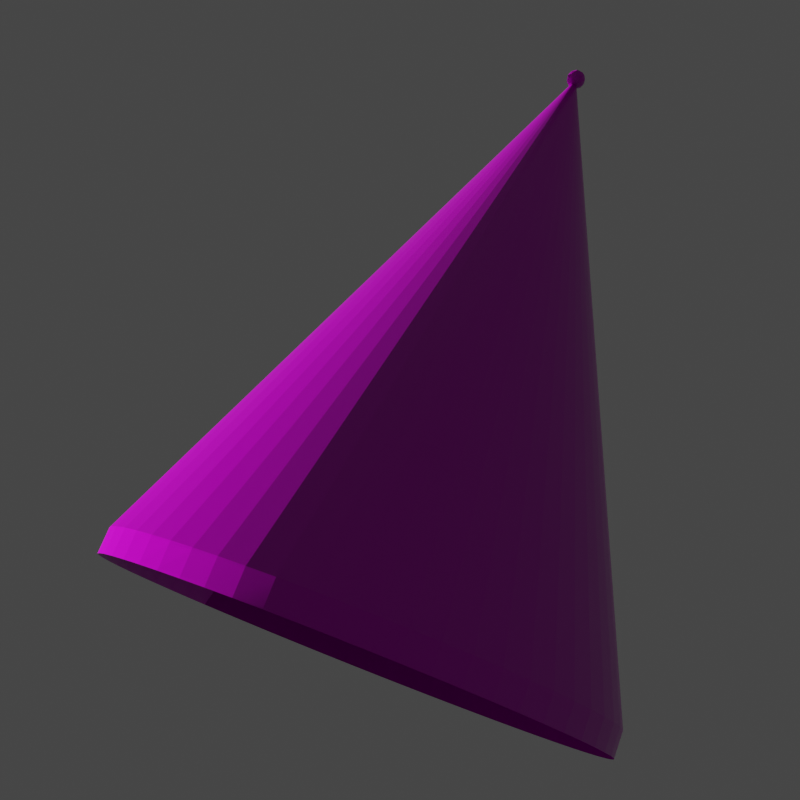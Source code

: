 # Source: party-hat.blend  (saved by Blender 2.93.21; exported with 4.5.12 LTS)
import bpy
from mathutils import Matrix  # noqa: F401  (used for matrix-valued properties, if any)

bpy.ops.wm.read_factory_settings(use_empty=True)
scene = bpy.context.scene
scene.name = 'Scene'

# ---- collections
col_collection = bpy.data.collections.new('Collection'); scene.collection.children.link(col_collection)

# ---- images (referenced by path relative to the original .blend; pixels are not part of the script)
import os
ASSET_DIR = os.environ.get("B2B_ASSET_DIR", "")  # directory of the original .blend (textures are referenced by path, not embedded)
HERE = os.path.dirname(os.path.abspath(__file__))  # packed textures are extracted next to this script under _unpacked/

def load_image(name, relpath, width, height, colorspace="sRGB"):
    """Load a texture the original file referenced (path relative to the .blend, or extracted next to this script)."""
    p = next((c for c in (os.path.join(HERE, relpath), os.path.join(ASSET_DIR, relpath)) if relpath and os.path.exists(c)), "")
    if p:
        img = bpy.data.images.load(p, check_existing=True)
        img.name = name
    else:  # same state as the original file: an image datablock whose file is absent (Cycles renders it pink)
        img = bpy.data.images.new(name, width, height)
        img.source = "FILE"
        img.filepath = "//" + (relpath or name)
    img.colorspace_settings.name = colorspace
    return img
img_denmin_fabric_02_diff_4k_jpg = load_image('denmin_fabric_02_diff_4k.jpg', 'denim_mat/textures/denmin_fabric_02_diff_4k.jpg', 1024, 1024, 'sRGB')
img_denmin_fabric_02_nor_gl_4k_exr = load_image('denmin_fabric_02_nor_gl_4k.exr', 'denim_mat/textures/denmin_fabric_02_nor_gl_4k.exr', 1024, 1024, 'Non-Color')
img_denmin_fabric_02_rough_4k_jpg = load_image('denmin_fabric_02_rough_4k.jpg', 'denim_mat/textures/denmin_fabric_02_rough_4k.jpg', 1024, 1024, 'Non-Color')

# ---- materials (node trees are filled in below, after node groups)
mat_denim = bpy.data.materials.new('denim')
mat_denim.alpha_threshold = 0.0
mat_denim.roughness = 0.5
mat_denim.line_color = (0.0, 0.0, 0.0, 1.0)

# ---- material node trees
mat_denim.use_nodes = True; mat_denim.node_tree.nodes.clear()
_N = mat_denim.node_tree.nodes; _L = mat_denim.node_tree.links
n0 = _N.new('ShaderNodeOutputMaterial'); n0.name = 'Material Output'; n0.location = (814, 294)
n0.width = 120
n1 = _N.new('ShaderNodeBsdfPrincipled'); n1.name = 'Principled BSDF'; n1.location = (136, 298)
n1.distribution = 'GGX'
n1.subsurface_method = 'BURLEY'
n1.inputs[3].default_value = 1.45
n1.inputs[27].default_value = (0.0, 0.0, 0.0, 1.0)
n1.inputs[28].default_value = 1.0
n2 = _N.new('ShaderNodeTexImage'); n2.name = 'Image Texture.001'; n2.location = (-460, 346)
n2.image = img_denmin_fabric_02_diff_4k_jpg
n3 = _N.new('ShaderNodeTexImage'); n3.name = 'Image Texture'; n3.location = (-414, -112)
n3.image = img_denmin_fabric_02_nor_gl_4k_exr
n4 = _N.new('ShaderNodeTexImage'); n4.name = 'Image Texture.002'; n4.location = (-730, 54)
n4.image = img_denmin_fabric_02_rough_4k_jpg
n5 = _N.new('ShaderNodeNormalMap'); n5.name = 'Normal Map'; n5.location = (-94, -132)
_L.new(n1.outputs[0], n0.inputs[0])
_L.new(n2.outputs[0], n1.inputs[0])
_L.new(n4.outputs[0], n1.inputs[2])
_L.new(n3.outputs[0], n5.inputs[1])
_L.new(n5.outputs[0], n1.inputs[5])
n0.is_active_output = True

# ---- world
world_world = bpy.data.worlds.new('World'); scene.world = world_world
world_world.use_nodes = True; world_world.node_tree.nodes.clear()
_N = world_world.node_tree.nodes; _L = world_world.node_tree.links
n0 = _N.new('ShaderNodeOutputWorld'); n0.name = 'World Output'; n0.location = (300, 300)
n1 = _N.new('ShaderNodeBackground'); n1.name = 'Background'; n1.location = (10, 300)
n1.inputs[0].default_value = (0.05088, 0.05088, 0.05088, 1.0)
_L.new(n1.outputs[0], n0.inputs[0])
n0.is_active_output = True
world_world.color = (0.05088, 0.05088, 0.05088)
world_world.use_sun_shadow = False
world_world.sun_shadow_jitter_overblur = 0.0

# ---- cameras
cam_camera = bpy.data.cameras.new('Camera')

# ---- lights
light_sun_002 = bpy.data.lights.new('Sun.002', 'SUN')
light_sun_002.specular_factor = 0.0
light_sun_002.transmission_factor = 0.0
light_sun_002.energy = 4.0
light_sun_002.shadow_soft_size = 0.125

# ---- meshes
me_cone = bpy.data.meshes.new('Cone')
me_cone.from_pydata([(0.0, 1.0, -1.25), (0.1045, 0.9945, -1.25), (0.2079, 0.9781, -1.25), (0.309, 0.9511, -1.25), (0.4067, 0.9135, -1.25), (0.5, 0.866, -1.25), (0.5878, 0.809, -1.25), (0.6691, 0.7431, -1.25), (0.7431, 0.6691, -1.25), (0.809, 0.5878, -1.25), (0.866, 0.5, -1.25), (0.9135, 0.4067, -1.25), (0.9511, 0.309, -1.25), (0.9781, 0.2079, -1.25), (0.9945, 0.1045, -1.25), (1.0, -4.371e-08, -1.25), (0.9945, -0.1045, -1.25), (0.9781, -0.2079, -1.25), (0.9511, -0.309, -1.25), (0.9135, -0.4067, -1.25), (0.866, -0.5, -1.25), (0.809, -0.5878, -1.25), (0.7431, -0.6691, -1.25), (0.6691, -0.7431, -1.25), (0.5878, -0.809, -1.25), (0.5, -0.866, -1.25), (0.4067, -0.9135, -1.25), (0.309, -0.9511, -1.25), (0.2079, -0.9781, -1.25), (0.1045, -0.9945, -1.25), (-8.742e-08, -1.0, -1.25), (-0.1045, -0.9945, -1.25), (-0.2079, -0.9781, -1.25), (-0.309, -0.9511, -1.25), (-0.4067, -0.9135, -1.25), (-0.5, -0.866, -1.25), (-0.5878, -0.809, -1.25), (-0.6691, -0.7431, -1.25), (-0.7431, -0.6691, -1.25), (-0.809, -0.5878, -1.25), (-0.866, -0.5, -1.25), (-0.9135, -0.4067, -1.25), (-0.9511, -0.309, -1.25), (-0.9781, -0.2079, -1.25), (-0.9945, -0.1045, -1.25), (-1.0, 1.192e-08, -1.25), (-0.9945, 0.1045, -1.25), (-0.9781, 0.2079, -1.25), (-0.9511, 0.309, -1.25), (-0.9135, 0.4067, -1.25), (-0.866, 0.5, -1.25), (-0.809, 0.5878, -1.25), (-0.7431, 0.6691, -1.25), (-0.6691, 0.7431, -1.25), (-0.5878, 0.809, -1.25), (-0.5, 0.866, -1.25), (-0.4067, 0.9135, -1.25), (-0.309, 0.9511, -1.25), (-0.2079, 0.9781, -1.25), (-0.1045, 0.9945, -1.25), (0.0, 0.0, 1.25), (-1.272e-08, 1.0, -1.15), (0.1045, 0.9945, -1.15), (-1.272e-08, -1.875e-09, 1.35), (0.2079, 0.9781, -1.15), (0.309, 0.9511, -1.15), (0.4067, 0.9135, -1.15), (0.5, 0.866, -1.15), (0.5878, 0.809, -1.15), (0.6691, 0.7431, -1.15), (0.7431, 0.6691, -1.15), (0.809, 0.5878, -1.15), (0.866, 0.5, -1.15), (0.9135, 0.4067, -1.15), (0.9511, 0.309, -1.15), (0.9781, 0.2079, -1.15), (0.9945, 0.1045, -1.15), (1.0, -4.559e-08, -1.15), (0.9945, -0.1045, -1.15), (0.9781, -0.2079, -1.15), (0.9511, -0.309, -1.15), (0.9135, -0.4067, -1.15), (0.866, -0.5, -1.15), (0.809, -0.5878, -1.15), (0.7431, -0.6691, -1.15), (0.6691, -0.7431, -1.15), (0.5878, -0.809, -1.15), (0.5, -0.866, -1.15), (0.4067, -0.9135, -1.15), (0.309, -0.9511, -1.15), (0.2079, -0.9781, -1.15), (0.1045, -0.9945, -1.15), (-1.001e-07, -1.0, -1.15), (-0.1045, -0.9945, -1.15), (-0.2079, -0.9781, -1.15), (-0.309, -0.9511, -1.15), (-0.4067, -0.9135, -1.15), (-0.5, -0.866, -1.15), (-0.5878, -0.809, -1.15), (-0.6691, -0.7431, -1.15), (-0.7431, -0.6691, -1.15), (-0.809, -0.5878, -1.15), (-0.866, -0.5, -1.15), (-0.9135, -0.4067, -1.15), (-0.9511, -0.309, -1.15), (-0.9781, -0.2079, -1.15), (-0.9945, -0.1045, -1.15), (-1.0, 1.005e-08, -1.15), (-0.9945, 0.1045, -1.15), (-0.9781, 0.2079, -1.15), (-0.9511, 0.309, -1.15), (-0.9135, 0.4067, -1.15), (-0.866, 0.5, -1.15), (-0.809, 0.5878, -1.15), (-0.7431, 0.6691, -1.15), (-0.6691, 0.7431, -1.15), (-0.5878, 0.809, -1.15), (-0.5, 0.866, -1.15), (-0.4067, 0.9135, -1.15), (-0.309, 0.9511, -1.15), (-0.2079, 0.9781, -1.15), (-0.1045, 0.9945, -1.15), (-0.6691, 0.7431, -1.242), (-0.6691, 0.7431, -1.158), (-0.5878, 0.809, -1.158), (-0.5878, 0.809, -1.242), (-0.866, -0.5, -1.242), (-0.866, -0.5, -1.158), (-0.9135, -0.4067, -1.158), (-0.9135, -0.4067, -1.242), (0.309, -0.9511, -1.242), (0.309, -0.9511, -1.158), (0.2079, -0.9781, -1.158), (0.2079, -0.9781, -1.242), (0.9945, 0.1045, -1.242), (0.9945, 0.1045, -1.158), (1.0, -4.496e-08, -1.158), (1.0, -4.434e-08, -1.242), (0.1045, 0.9945, -1.242), (0.1045, 0.9945, -1.158), (0.2079, 0.9781, -1.158), (0.2079, 0.9781, -1.242), (-0.5, 0.866, -1.158), (-0.5, 0.866, -1.242), (-0.9511, -0.309, -1.158), (-0.9511, -0.309, -1.242), (0.1045, -0.9945, -1.158), (0.1045, -0.9945, -1.242), (0.9945, -0.1045, -1.158), (0.9945, -0.1045, -1.242), (0.309, 0.9511, -1.158), (0.309, 0.9511, -1.242), (-0.4067, 0.9135, -1.158), (-0.4067, 0.9135, -1.242), (-0.9781, -0.2079, -1.158), (-0.9781, -0.2079, -1.242), (-9.59e-08, -1.0, -1.158), (-9.166e-08, -1.0, -1.242), (0.9781, -0.2079, -1.158), (0.9781, -0.2079, -1.242), (0.4067, 0.9135, -1.158), (0.4067, 0.9135, -1.242), (-0.309, 0.9511, -1.158), (-0.309, 0.9511, -1.242), (-0.9945, -0.1045, -1.158), (-0.9945, -0.1045, -1.242), (-0.1045, -0.9945, -1.158), (-0.1045, -0.9945, -1.242), (0.9511, -0.309, -1.158), (0.9511, -0.309, -1.242), (0.5, 0.866, -1.158), (0.5, 0.866, -1.242), (-0.2079, 0.9781, -1.158), (-0.2079, 0.9781, -1.242), (-1.0, 1.068e-08, -1.158), (-1.0, 1.13e-08, -1.242), (-0.2079, -0.9781, -1.158), (-0.2079, -0.9781, -1.242), (0.9135, -0.4067, -1.158), (0.9135, -0.4067, -1.242), (0.5878, 0.809, -1.158), (0.5878, 0.809, -1.242), (-0.1045, 0.9945, -1.158), (-0.1045, 0.9945, -1.242), (-0.9945, 0.1045, -1.158), (-0.9945, 0.1045, -1.242), (-0.309, -0.9511, -1.158), (-0.309, -0.9511, -1.242), (0.866, -0.5, -1.158), (0.866, -0.5, -1.242), (0.6691, 0.7431, -1.158), (0.6691, 0.7431, -1.242), (-8.48e-09, 1.0, -1.158), (-4.24e-09, 1.0, -1.242), (-0.9781, 0.2079, -1.158), (-0.9781, 0.2079, -1.242), (-0.4067, -0.9135, -1.158), (-0.4067, -0.9135, -1.242), (0.809, -0.5878, -1.158), (0.809, -0.5878, -1.242), (0.7431, 0.6691, -1.158), (0.7431, 0.6691, -1.242), (-0.9511, 0.309, -1.158), (-0.9511, 0.309, -1.242), (-0.5, -0.866, -1.158), (-0.5, -0.866, -1.242), (0.7431, -0.6691, -1.158), (0.7431, -0.6691, -1.242), (0.809, 0.5878, -1.158), (0.809, 0.5878, -1.242), (-0.9135, 0.4067, -1.158), (-0.9135, 0.4067, -1.242), (-0.5878, -0.809, -1.158), (-0.5878, -0.809, -1.242), (0.6691, -0.7431, -1.158), (0.6691, -0.7431, -1.242), (0.866, 0.5, -1.158), (0.866, 0.5, -1.242), (-0.866, 0.5, -1.158), (-0.866, 0.5, -1.242), (-0.6691, -0.7431, -1.158), (-0.6691, -0.7431, -1.242), (0.5878, -0.809, -1.158), (0.5878, -0.809, -1.242), (0.9135, 0.4067, -1.158), (0.9135, 0.4067, -1.242), (-0.809, 0.5878, -1.158), (-0.809, 0.5878, -1.242), (-0.7431, -0.6691, -1.158), (-0.7431, -0.6691, -1.242), (0.5, -0.866, -1.158), (0.5, -0.866, -1.242), (0.9511, 0.309, -1.158), (0.9511, 0.309, -1.242), (-0.7431, 0.6691, -1.158), (-0.7431, 0.6691, -1.242), (-0.809, -0.5878, -1.158), (-0.809, -0.5878, -1.242), (0.4067, -0.9135, -1.158), (0.4067, -0.9135, -1.242), (0.9781, 0.2079, -1.158), (0.9781, 0.2079, -1.242), (1.364e-09, 0.0, 1.31), (0.02894, -0.02103, 1.332), (-0.01106, -0.03403, 1.332), (-0.03578, 0.0, 1.332), (-0.01106, 0.03403, 1.332), (0.02894, 0.02103, 1.332), (0.01106, -0.03403, 1.368), (-0.02894, -0.02103, 1.368), (-0.02894, 0.02103, 1.368), (0.01106, 0.03403, 1.368), (0.03578, 0.0, 1.368), (1.364e-09, 0.0, 1.39), (-0.006498, -0.02, 1.316), (0.01701, -0.01236, 1.316), (0.01051, -0.03236, 1.329), (0.03403, 0.0, 1.329), (0.01701, 0.01236, 1.316), (-0.02103, 0.0, 1.316), (-0.02753, -0.02, 1.329), (-0.006498, 0.02, 1.316), (-0.02753, 0.02, 1.329), (0.01051, 0.03236, 1.329), (0.03804, -0.01236, 1.35), (0.03804, 0.01236, 1.35), (1.363e-09, -0.04, 1.35), (0.02351, -0.03236, 1.35), (-0.03804, -0.01236, 1.35), (-0.02351, -0.03236, 1.35), (-0.02351, 0.03236, 1.35), (-0.03804, 0.01236, 1.35), (0.02351, 0.03236, 1.35), (1.363e-09, 0.04, 1.35), (0.02753, -0.02, 1.371), (-0.01051, -0.03236, 1.371), (-0.03403, 0.0, 1.371), (-0.01051, 0.03236, 1.371), (0.02753, 0.02, 1.371), (0.006498, -0.02, 1.384), (0.02103, 0.0, 1.384), (-0.01701, -0.01236, 1.384), (-0.01701, 0.01236, 1.384), (0.006498, 0.02, 1.384)], [], [(0, 1, 60), (1, 2, 60), (2, 3, 60), (3, 4, 60), (4, 5, 60), (5, 6, 60), (6, 7, 60), (7, 8, 60), (8, 9, 60), (9, 10, 60), (10, 11, 60), (11, 12, 60), (12, 13, 60), (13, 14, 60), (14, 15, 60), (15, 16, 60), (16, 17, 60), (17, 18, 60), (18, 19, 60), (19, 20, 60), (20, 21, 60), (21, 22, 60), (22, 23, 60), (23, 24, 60), (24, 25, 60), (25, 26, 60), (26, 27, 60), (27, 28, 60), (28, 29, 60), (29, 30, 60), (30, 31, 60), (31, 32, 60), (32, 33, 60), (33, 34, 60), (34, 35, 60), (35, 36, 60), (36, 37, 60), (37, 38, 60), (38, 39, 60), (39, 40, 60), (40, 41, 60), (41, 42, 60), (42, 43, 60), (43, 44, 60), (44, 45, 60), (45, 46, 60), (46, 47, 60), (47, 48, 60), (48, 49, 60), (49, 50, 60), (50, 51, 60), (51, 52, 60), (52, 53, 60), (53, 54, 60), (54, 55, 60), (55, 56, 60), (56, 57, 60), (57, 58, 60), (61, 63, 62), (58, 59, 60), (59, 0, 60), (62, 63, 64), (64, 63, 65), (65, 63, 66), (66, 63, 67), (67, 63, 68), (68, 63, 69), (69, 63, 70), (70, 63, 71), (71, 63, 72), (72, 63, 73), (73, 63, 74), (74, 63, 75), (75, 63, 76), (76, 63, 77), (77, 63, 78), (78, 63, 79), (79, 63, 80), (80, 63, 81), (81, 63, 82), (82, 63, 83), (83, 63, 84), (84, 63, 85), (85, 63, 86), (86, 63, 87), (87, 63, 88), (88, 63, 89), (89, 63, 90), (90, 63, 91), (91, 63, 92), (92, 63, 93), (93, 63, 94), (94, 63, 95), (95, 63, 96), (96, 63, 97), (97, 63, 98), (98, 63, 99), (99, 63, 100), (100, 63, 101), (101, 63, 102), (102, 63, 103), (103, 63, 104), (104, 63, 105), (105, 63, 106), (106, 63, 107), (107, 63, 108), (108, 63, 109), (109, 63, 110), (110, 63, 111), (111, 63, 112), (112, 63, 113), (113, 63, 114), (114, 63, 115), (115, 63, 116), (116, 63, 117), (117, 63, 118), (118, 63, 119), (119, 63, 120), (120, 63, 121), (121, 63, 61), (124, 123, 115, 116), (128, 127, 102, 103), (132, 131, 89, 90), (136, 135, 76, 77), (140, 139, 62, 64), (142, 124, 116, 117), (144, 128, 103, 104), (146, 132, 90, 91), (148, 136, 77, 78), (150, 140, 64, 65), (152, 142, 117, 118), (154, 144, 104, 105), (156, 146, 91, 92), (158, 148, 78, 79), (160, 150, 65, 66), (162, 152, 118, 119), (164, 154, 105, 106), (166, 156, 92, 93), (168, 158, 79, 80), (170, 160, 66, 67), (172, 162, 119, 120), (174, 164, 106, 107), (176, 166, 93, 94), (178, 168, 80, 81), (180, 170, 67, 68), (182, 172, 120, 121), (184, 174, 107, 108), (186, 176, 94, 95), (188, 178, 81, 82), (190, 180, 68, 69), (192, 182, 121, 61), (194, 184, 108, 109), (196, 186, 95, 96), (198, 188, 82, 83), (200, 190, 69, 70), (202, 194, 109, 110), (204, 196, 96, 97), (206, 198, 83, 84), (208, 200, 70, 71), (210, 202, 110, 111), (212, 204, 97, 98), (214, 206, 84, 85), (216, 208, 71, 72), (218, 210, 111, 112), (220, 212, 98, 99), (222, 214, 85, 86), (224, 216, 72, 73), (226, 218, 112, 113), (228, 220, 99, 100), (230, 222, 86, 87), (232, 224, 73, 74), (234, 226, 113, 114), (236, 228, 100, 101), (238, 230, 87, 88), (240, 232, 74, 75), (139, 192, 61, 62), (123, 234, 114, 115), (127, 236, 101, 102), (131, 238, 88, 89), (135, 240, 75, 76), (14, 13, 241, 134), (134, 241, 240, 135), (27, 26, 239, 130), (130, 239, 238, 131), (40, 39, 237, 126), (126, 237, 236, 127), (53, 52, 235, 122), (122, 235, 234, 123), (1, 0, 193, 138), (138, 193, 192, 139), (13, 12, 233, 241), (241, 233, 232, 240), (26, 25, 231, 239), (239, 231, 230, 238), (39, 38, 229, 237), (237, 229, 228, 236), (52, 51, 227, 235), (235, 227, 226, 234), (12, 11, 225, 233), (233, 225, 224, 232), (25, 24, 223, 231), (231, 223, 222, 230), (38, 37, 221, 229), (229, 221, 220, 228), (51, 50, 219, 227), (227, 219, 218, 226), (11, 10, 217, 225), (225, 217, 216, 224), (24, 23, 215, 223), (223, 215, 214, 222), (37, 36, 213, 221), (221, 213, 212, 220), (50, 49, 211, 219), (219, 211, 210, 218), (10, 9, 209, 217), (217, 209, 208, 216), (23, 22, 207, 215), (215, 207, 206, 214), (36, 35, 205, 213), (213, 205, 204, 212), (49, 48, 203, 211), (211, 203, 202, 210), (9, 8, 201, 209), (209, 201, 200, 208), (22, 21, 199, 207), (207, 199, 198, 206), (35, 34, 197, 205), (205, 197, 196, 204), (48, 47, 195, 203), (203, 195, 194, 202), (8, 7, 191, 201), (201, 191, 190, 200), (21, 20, 189, 199), (199, 189, 188, 198), (34, 33, 187, 197), (197, 187, 186, 196), (47, 46, 185, 195), (195, 185, 184, 194), (0, 59, 183, 193), (193, 183, 182, 192), (7, 6, 181, 191), (191, 181, 180, 190), (20, 19, 179, 189), (189, 179, 178, 188), (33, 32, 177, 187), (187, 177, 176, 186), (46, 45, 175, 185), (185, 175, 174, 184), (59, 58, 173, 183), (183, 173, 172, 182), (6, 5, 171, 181), (181, 171, 170, 180), (19, 18, 169, 179), (179, 169, 168, 178), (32, 31, 167, 177), (177, 167, 166, 176), (45, 44, 165, 175), (175, 165, 164, 174), (58, 57, 163, 173), (173, 163, 162, 172), (5, 4, 161, 171), (171, 161, 160, 170), (18, 17, 159, 169), (169, 159, 158, 168), (31, 30, 157, 167), (167, 157, 156, 166), (44, 43, 155, 165), (165, 155, 154, 164), (57, 56, 153, 163), (163, 153, 152, 162), (4, 3, 151, 161), (161, 151, 150, 160), (17, 16, 149, 159), (159, 149, 148, 158), (30, 29, 147, 157), (157, 147, 146, 156), (43, 42, 145, 155), (155, 145, 144, 154), (56, 55, 143, 153), (153, 143, 142, 152), (3, 2, 141, 151), (151, 141, 140, 150), (16, 15, 137, 149), (149, 137, 136, 148), (29, 28, 133, 147), (147, 133, 132, 146), (42, 41, 129, 145), (145, 129, 128, 144), (55, 54, 125, 143), (143, 125, 124, 142), (2, 1, 138, 141), (141, 138, 139, 140), (15, 14, 134, 137), (137, 134, 135, 136), (28, 27, 130, 133), (133, 130, 131, 132), (41, 40, 126, 129), (129, 126, 127, 128), (54, 53, 122, 125), (125, 122, 123, 124), (242, 255, 254), (243, 255, 257), (242, 254, 259), (242, 259, 261), (242, 261, 258), (243, 257, 264), (244, 256, 266), (245, 260, 268), (246, 262, 270), (247, 263, 272), (243, 264, 267), (244, 266, 269), (245, 268, 271), (246, 270, 273), (247, 272, 265), (248, 274, 279), (249, 275, 281), (250, 276, 282), (251, 277, 283), (252, 278, 280), (280, 283, 253), (280, 278, 283), (278, 251, 283), (283, 282, 253), (283, 277, 282), (277, 250, 282), (282, 281, 253), (282, 276, 281), (276, 249, 281), (281, 279, 253), (281, 275, 279), (275, 248, 279), (279, 280, 253), (279, 274, 280), (274, 252, 280), (265, 278, 252), (265, 272, 278), (272, 251, 278), (273, 277, 251), (273, 270, 277), (270, 250, 277), (271, 276, 250), (271, 268, 276), (268, 249, 276), (269, 275, 249), (269, 266, 275), (266, 248, 275), (267, 274, 248), (267, 264, 274), (264, 252, 274), (272, 273, 251), (272, 263, 273), (263, 246, 273), (270, 271, 250), (270, 262, 271), (262, 245, 271), (268, 269, 249), (268, 260, 269), (260, 244, 269), (266, 267, 248), (266, 256, 267), (256, 243, 267), (264, 265, 252), (264, 257, 265), (257, 247, 265), (258, 263, 247), (258, 261, 263), (261, 246, 263), (261, 262, 246), (261, 259, 262), (259, 245, 262), (259, 260, 245), (259, 254, 260), (254, 244, 260), (257, 258, 247), (257, 255, 258), (255, 242, 258), (254, 256, 244), (254, 255, 256), (255, 243, 256)])
_uv = me_cone.uv_layers.new(name='UVMap')
_uv.uv.foreach_set('vector', [0.5208, 0.5966, 0.5171, 0.5779, 0.9999, 0.4907, 0.5171, 0.5779, 0.514, 0.5591, 0.9999, 0.4907, 0.514, 0.5591, 0.5117, 0.5402, 0.9999, 0.4907, 0.5117, 0.5402, 0.5102, 0.5212, 0.9999, 0.4907, 0.5102, 0.5212, 0.5094, 0.5021, 0.9999, 0.4907, 0.5094, 0.5021, 0.5093, 0.483, 0.9999, 0.4907, 0.5093, 0.483, 0.51, 0.464, 0.9999, 0.4907, 0.51, 0.464, 0.5114, 0.445, 0.9999, 0.4907, 0.5114, 0.445, 0.5135, 0.426, 0.9999, 0.4907, 0.5135, 0.426, 0.5164, 0.4071, 0.9999, 0.4907, 0.5164, 0.4071, 0.52, 0.3884, 0.9999, 0.4907, 0.52, 0.3884, 0.5244, 0.3698, 0.9999, 0.4907, 0.5244, 0.3698, 0.5294, 0.3515, 0.9999, 0.4907, 0.5294, 0.3515, 0.5352, 0.3333, 0.9999, 0.4907, 0.5352, 0.3333, 0.5417, 0.3153, 0.9999, 0.4907, 0.5417, 0.3153, 0.5488, 0.2977, 0.9999, 0.4907, 0.5488, 0.2977, 0.5567, 0.2803, 0.9999, 0.4907, 0.5567, 0.2803, 0.5652, 0.2632, 0.9999, 0.4907, 0.5652, 0.2632, 0.5744, 0.2465, 0.9999, 0.4907, 0.5744, 0.2465, 0.5842, 0.2301, 0.9999, 0.4907, 0.5842, 0.2301, 0.5946, 0.2142, 0.9999, 0.4907, 0.5946, 0.2142, 0.6057, 0.1986, 0.9999, 0.4907, 0.6057, 0.1986, 0.6173, 0.1835, 0.9999, 0.4907, 0.6173, 0.1835, 0.6296, 0.1689, 0.9999, 0.4907, 0.6296, 0.1689, 0.6424, 0.1548, 0.9999, 0.4907, 0.6424, 0.1548, 0.6557, 0.1411, 0.9999, 0.4907, 0.6557, 0.1411, 0.6695, 0.128, 0.9999, 0.4907, 0.6695, 0.128, 0.6839, 0.1154, 0.9999, 0.4907, 0.6839, 0.1154, 0.6987, 0.1034, 0.9999, 0.4907, 0.6987, 0.1034, 0.714, 0.09202, 0.9999, 0.4907, 0.714, 0.09202, 0.7297, 0.08121, 0.9999, 0.4907, 0.7297, 0.08121, 0.7458, 0.07102, 0.9999, 0.4907, 0.7458, 0.07102, 0.7623, 0.06147, 0.9999, 0.4907, 0.7623, 0.06147, 0.7792, 0.05256, 0.9999, 0.4907, 0.7792, 0.05256, 0.7964, 0.04431, 0.9999, 0.4907, 0.7964, 0.04431, 0.8139, 0.03674, 0.9999, 0.4907, 0.8139, 0.03674, 0.8317, 0.02986, 0.9999, 0.4907, 0.8317, 0.02986, 0.8497, 0.02367, 0.9999, 0.4907, 0.8497, 0.02367, 0.868, 0.01819, 0.9999, 0.4907, 0.868, 0.01819, 0.8865, 0.01342, 0.9999, 0.4907, 0.8865, 0.01342, 0.9051, 0.00937, 0.9999, 0.4907, 0.9051, 0.00937, 0.9239, 0.00605, 0.9999, 0.4907, 0.9239, 0.00605, 0.9428, 0.003463, 0.9999, 0.4907, 0.9428, 0.003463, 0.9618, 0.001612, 0.9999, 0.4907, 0.9618, 0.001612, 0.9808, 0.0005007, 0.9999, 0.4907, 0.9808, 0.0005007, 0.9999, 0.0001299, 0.9999, 0.4907, 0.6449, 0.8294, 0.632, 0.8153, 0.9999, 0.4907, 0.632, 0.8153, 0.6196, 0.8008, 0.9999, 0.4907, 0.6196, 0.8008, 0.6079, 0.7858, 0.9999, 0.4907, 0.6079, 0.7858, 0.5967, 0.7703, 0.9999, 0.4907, 0.5967, 0.7703, 0.5861, 0.7544, 0.9999, 0.4907, 0.5861, 0.7544, 0.5762, 0.7382, 0.9999, 0.4907, 0.5762, 0.7382, 0.5669, 0.7215, 0.9999, 0.4907, 0.5669, 0.7215, 0.5583, 0.7045, 0.9999, 0.4907, 0.5583, 0.7045, 0.5503, 0.6872, 0.9999, 0.4907, 0.5503, 0.6872, 0.543, 0.6696, 0.9999, 0.4907, 0.543, 0.6696, 0.5364, 0.6517, 0.9999, 0.4907, 0.5364, 0.6517, 0.5305, 0.6335, 0.9999, 0.4907, 0.2554, 0.09105, 0.5091, 0.511, 0.2393, 0.1012, 0.5305, 0.6335, 0.5253, 0.6152, 0.9999, 0.4907, 0.5253, 0.6152, 0.5208, 0.5966, 0.9999, 0.4907, 0.2393, 0.1012, 0.5091, 0.511, 0.2236, 0.112, 0.2236, 0.112, 0.5091, 0.511, 0.2084, 0.1233, 0.2084, 0.1233, 0.5091, 0.511, 0.1935, 0.1353, 0.1935, 0.1353, 0.5091, 0.511, 0.1792, 0.1478, 0.1792, 0.1478, 0.5091, 0.511, 0.1654, 0.1609, 0.1654, 0.1609, 0.5091, 0.511, 0.1521, 0.1745, 0.1521, 0.1745, 0.5091, 0.511, 0.1393, 0.1886, 0.1393, 0.1886, 0.5091, 0.511, 0.1271, 0.2032, 0.1271, 0.2032, 0.5091, 0.511, 0.1154, 0.2182, 0.1154, 0.2182, 0.5091, 0.511, 0.1044, 0.2337, 0.1044, 0.2337, 0.5091, 0.511, 0.09395, 0.2496, 0.09395, 0.2496, 0.5091, 0.511, 0.08413, 0.2658, 0.08413, 0.2658, 0.5091, 0.511, 0.07494, 0.2825, 0.07494, 0.2825, 0.5091, 0.511, 0.06644, 0.2995, 0.06644, 0.2995, 0.5091, 0.511, 0.05856, 0.3168, 0.05856, 0.3168, 0.5091, 0.511, 0.05137, 0.3345, 0.05137, 0.3345, 0.5091, 0.511, 0.04487, 0.3523, 0.04487, 0.3523, 0.5091, 0.511, 0.03907, 0.3705, 0.03907, 0.3705, 0.5091, 0.511, 0.03398, 0.3888, 0.03398, 0.3888, 0.5091, 0.511, 0.0296, 0.4073, 0.0296, 0.4073, 0.5091, 0.511, 0.02595, 0.426, 0.02595, 0.426, 0.5091, 0.511, 0.02302, 0.4448, 0.02302, 0.4448, 0.5091, 0.511, 0.02082, 0.4636, 0.02082, 0.4636, 0.5091, 0.511, 0.01935, 0.4826, 0.01935, 0.4826, 0.5091, 0.511, 0.01862, 0.5016, 0.01862, 0.5016, 0.5091, 0.511, 0.01861, 0.5206, 0.01861, 0.5206, 0.5091, 0.511, 0.01939, 0.5396, 0.01939, 0.5396, 0.5091, 0.511, 0.02085, 0.5586, 0.02085, 0.5586, 0.5091, 0.511, 0.02307, 0.5775, 0.02307, 0.5775, 0.5091, 0.511, 0.02601, 0.5963, 0.02601, 0.5963, 0.5091, 0.511, 0.02969, 0.6149, 0.02969, 0.6149, 0.5091, 0.511, 0.03409, 0.6334, 0.03409, 0.6334, 0.5091, 0.511, 0.0392, 0.6518, 0.0392, 0.6518, 0.5091, 0.511, 0.04501, 0.6699, 0.04501, 0.6699, 0.5091, 0.511, 0.05152, 0.6877, 0.05152, 0.6877, 0.5091, 0.511, 0.05872, 0.7053, 0.05872, 0.7053, 0.5091, 0.511, 0.06658, 0.7226, 0.06658, 0.7226, 0.5091, 0.511, 0.0751, 0.7396, 0.0751, 0.7396, 0.5091, 0.511, 0.08425, 0.7562, 0.08425, 0.7562, 0.5091, 0.511, 0.09408, 0.7725, 0.09408, 0.7725, 0.5091, 0.511, 0.1045, 0.7884, 0.1045, 0.7884, 0.5091, 0.511, 0.1154, 0.8039, 0.1154, 0.8039, 0.5091, 0.511, 0.1269, 0.8191, 0.1269, 0.8191, 0.5091, 0.511, 0.1388, 0.8339, 0.1388, 0.8339, 0.5091, 0.511, 0.1512, 0.8485, 0.5091, 0.01883, 0.5091, 0.511, 0.4898, 0.0199, 0.4898, 0.0199, 0.5091, 0.511, 0.4707, 0.02141, 0.4707, 0.02141, 0.5091, 0.511, 0.4518, 0.02348, 0.4518, 0.02348, 0.5091, 0.511, 0.4329, 0.02619, 0.4329, 0.02619, 0.5091, 0.511, 0.4142, 0.02956, 0.4142, 0.02956, 0.5091, 0.511, 0.3957, 0.03361, 0.3957, 0.03361, 0.5091, 0.511, 0.3773, 0.03836, 0.3773, 0.03836, 0.5091, 0.511, 0.3591, 0.04387, 0.3591, 0.04387, 0.5091, 0.511, 0.341, 0.05003, 0.341, 0.05003, 0.5091, 0.511, 0.3233, 0.0569, 0.3233, 0.0569, 0.5091, 0.511, 0.3058, 0.06445, 0.3058, 0.06445, 0.5091, 0.511, 0.2887, 0.07267, 0.2887, 0.07267, 0.5091, 0.511, 0.2718, 0.08154, 0.2718, 0.08154, 0.5091, 0.511, 0.2554, 0.09105, 0.3586, 0.04242, 0.3768, 0.0369, 0.3773, 0.03836, 0.3591, 0.04387, 0.09279, 0.7733, 0.08294, 0.757, 0.08425, 0.7562, 0.09408, 0.7725, 0.01787, 0.5397, 0.01708, 0.5206, 0.01861, 0.5206, 0.01939, 0.5396, 0.06507, 0.2988, 0.07359, 0.2818, 0.07494, 0.2825, 0.06644, 0.2995, 0.2227, 0.1107, 0.2385, 0.09991, 0.2393, 0.1012, 0.2236, 0.112, 0.3405, 0.0486, 0.3586, 0.04242, 0.3591, 0.04387, 0.341, 0.05003, 0.1032, 0.7893, 0.09279, 0.7733, 0.09408, 0.7725, 0.1045, 0.7884, 0.01934, 0.5587, 0.01787, 0.5397, 0.01939, 0.5396, 0.02085, 0.5586, 0.05716, 0.3162, 0.06507, 0.2988, 0.06644, 0.2995, 0.05856, 0.3168, 0.2074, 0.1221, 0.2227, 0.1107, 0.2236, 0.112, 0.2084, 0.1233, 0.3227, 0.05549, 0.3405, 0.0486, 0.341, 0.05003, 0.3233, 0.0569, 0.1142, 0.8048, 0.1032, 0.7893, 0.1045, 0.7884, 0.1154, 0.8039, 0.02156, 0.5777, 0.01934, 0.5587, 0.02085, 0.5586, 0.02307, 0.5775, 0.04995, 0.3339, 0.05716, 0.3162, 0.05856, 0.3168, 0.05137, 0.3345, 0.1926, 0.1341, 0.2074, 0.1221, 0.2084, 0.1233, 0.1935, 0.1353, 0.3052, 0.06306, 0.3227, 0.05549, 0.3233, 0.0569, 0.3058, 0.06445, 0.1257, 0.82, 0.1142, 0.8048, 0.1154, 0.8039, 0.1269, 0.8191, 0.02452, 0.5965, 0.02156, 0.5777, 0.02307, 0.5775, 0.02601, 0.5963, 0.04343, 0.3518, 0.04995, 0.3339, 0.05137, 0.3345, 0.04487, 0.3523, 0.1782, 0.1467, 0.1926, 0.1341, 0.1935, 0.1353, 0.1792, 0.1478, 0.288, 0.07131, 0.3052, 0.06306, 0.3058, 0.06445, 0.2887, 0.07267, 0.1376, 0.8348, 0.1257, 0.82, 0.1269, 0.8191, 0.1388, 0.8339, 0.0282, 0.6153, 0.02452, 0.5965, 0.02601, 0.5963, 0.02969, 0.6149, 0.03761, 0.37, 0.04343, 0.3518, 0.04487, 0.3523, 0.03907, 0.3705, 0.1643, 0.1598, 0.1782, 0.1467, 0.1792, 0.1478, 0.1654, 0.1609, 0.2711, 0.08021, 0.288, 0.07131, 0.2887, 0.07267, 0.2718, 0.08154, 0.15, 0.8495, 0.1376, 0.8348, 0.1388, 0.8339, 0.1512, 0.8485, 0.03261, 0.6338, 0.0282, 0.6153, 0.02969, 0.6149, 0.03409, 0.6334, 0.0325, 0.3884, 0.03761, 0.37, 0.03907, 0.3705, 0.03398, 0.3888, 0.151, 0.1734, 0.1643, 0.1598, 0.1654, 0.1609, 0.1521, 0.1745, 0.2546, 0.08975, 0.2711, 0.08021, 0.2718, 0.08154, 0.2554, 0.09105, 0.4897, 0.01837, 0.509, 0.01728, 0.5091, 0.01883, 0.4898, 0.0199, 0.03774, 0.6522, 0.03261, 0.6338, 0.03409, 0.6334, 0.0392, 0.6518, 0.02812, 0.407, 0.0325, 0.3884, 0.03398, 0.3888, 0.0296, 0.4073, 0.1382, 0.1876, 0.151, 0.1734, 0.1521, 0.1745, 0.1393, 0.1886, 0.4706, 0.01989, 0.4897, 0.01837, 0.4898, 0.0199, 0.4707, 0.02141, 0.04357, 0.6704, 0.03774, 0.6522, 0.0392, 0.6518, 0.04501, 0.6699, 0.02445, 0.4257, 0.02812, 0.407, 0.0296, 0.4073, 0.02595, 0.426, 0.1259, 0.2022, 0.1382, 0.1876, 0.1393, 0.1886, 0.1271, 0.2032, 0.4516, 0.02197, 0.4706, 0.01989, 0.4707, 0.02141, 0.4518, 0.02348, 0.0501, 0.6883, 0.04357, 0.6704, 0.04501, 0.6699, 0.05152, 0.6877, 0.02151, 0.4446, 0.02445, 0.4257, 0.02595, 0.426, 0.02302, 0.4448, 0.1142, 0.2173, 0.1259, 0.2022, 0.1271, 0.2032, 0.1154, 0.2182, 0.4327, 0.02469, 0.4516, 0.02197, 0.4518, 0.02348, 0.4329, 0.02619, 0.05732, 0.7059, 0.0501, 0.6883, 0.05152, 0.6877, 0.05872, 0.7053, 0.01931, 0.4635, 0.02151, 0.4446, 0.02302, 0.4448, 0.02082, 0.4636, 0.1031, 0.2328, 0.1142, 0.2173, 0.1154, 0.2182, 0.1044, 0.2337, 0.4139, 0.02807, 0.4327, 0.02469, 0.4329, 0.02619, 0.4142, 0.02956, 0.06521, 0.7233, 0.05732, 0.7059, 0.05872, 0.7053, 0.06658, 0.7226, 0.01784, 0.4825, 0.01931, 0.4635, 0.02082, 0.4636, 0.01935, 0.4826, 0.09266, 0.2488, 0.1031, 0.2328, 0.1044, 0.2337, 0.09395, 0.2496, 0.3953, 0.03213, 0.4139, 0.02807, 0.4142, 0.02956, 0.3957, 0.03361, 0.07376, 0.7403, 0.06521, 0.7233, 0.06658, 0.7226, 0.0751, 0.7396, 0.0171, 0.5016, 0.01784, 0.4825, 0.01935, 0.4826, 0.01862, 0.5016, 0.08281, 0.2651, 0.09266, 0.2488, 0.09395, 0.2496, 0.08413, 0.2658, 0.2385, 0.09991, 0.2546, 0.08975, 0.2554, 0.09105, 0.2393, 0.1012, 0.3768, 0.0369, 0.3953, 0.03213, 0.3957, 0.03361, 0.3773, 0.03836, 0.08294, 0.757, 0.07376, 0.7403, 0.0751, 0.7396, 0.08425, 0.7562, 0.01708, 0.5206, 0.0171, 0.5016, 0.01862, 0.5016, 0.01861, 0.5206, 0.07359, 0.2818, 0.08281, 0.2651, 0.08413, 0.2658, 0.07494, 0.2825, 0.0586, 0.2739, 0.06811, 0.2566, 0.06947, 0.2574, 0.05999, 0.2746, 0.05999, 0.2746, 0.06947, 0.2574, 0.08281, 0.2651, 0.07359, 0.2818, 0.0001394, 0.5209, 0.0001299, 0.5012, 0.001697, 0.5013, 0.001708, 0.5209, 0.001708, 0.5209, 0.001697, 0.5013, 0.0171, 0.5016, 0.01708, 0.5206, 0.06828, 0.7654, 0.05876, 0.7482, 0.06014, 0.7475, 0.06963, 0.7647, 0.06963, 0.7647, 0.06014, 0.7475, 0.07376, 0.7403, 0.08294, 0.757, 0.3723, 0.02057, 0.3914, 0.01564, 0.3917, 0.01716, 0.3727, 0.02208, 0.3727, 0.02208, 0.3917, 0.01716, 0.3953, 0.03213, 0.3768, 0.0369, 0.2291, 0.08574, 0.2458, 0.07522, 0.2466, 0.07656, 0.23, 0.08705, 0.23, 0.08705, 0.2466, 0.07656, 0.2546, 0.08975, 0.2385, 0.09991, 0.06811, 0.2566, 0.07829, 0.2397, 0.07961, 0.2405, 0.06947, 0.2574, 0.06947, 0.2574, 0.07961, 0.2405, 0.09266, 0.2488, 0.08281, 0.2651, 0.0001299, 0.5012, 0.00088, 0.4815, 0.002445, 0.4816, 0.001697, 0.5013, 0.001697, 0.5013, 0.002445, 0.4816, 0.01784, 0.4825, 0.0171, 0.5016, 0.05876, 0.7482, 0.0499, 0.7306, 0.05132, 0.7299, 0.06014, 0.7475, 0.06014, 0.7475, 0.05132, 0.7299, 0.06521, 0.7233, 0.07376, 0.7403, 0.3914, 0.01564, 0.4106, 0.01143, 0.4109, 0.01297, 0.3917, 0.01716, 0.3917, 0.01716, 0.4109, 0.01297, 0.4139, 0.02807, 0.3953, 0.03213, 0.07829, 0.2397, 0.08911, 0.2232, 0.09041, 0.2241, 0.07961, 0.2405, 0.07961, 0.2405, 0.09041, 0.2241, 0.1031, 0.2328, 0.09266, 0.2488, 0.00088, 0.4815, 0.002394, 0.4619, 0.003956, 0.462, 0.002445, 0.4816, 0.002445, 0.4816, 0.003956, 0.462, 0.01931, 0.4635, 0.01784, 0.4825, 0.0499, 0.7306, 0.04173, 0.7127, 0.04317, 0.712, 0.05132, 0.7299, 0.05132, 0.7299, 0.04317, 0.712, 0.05732, 0.7059, 0.06521, 0.7233, 0.4106, 0.01143, 0.43, 0.007948, 0.4302, 0.009492, 0.4109, 0.01297, 0.4109, 0.01297, 0.4302, 0.009492, 0.4327, 0.02469, 0.4139, 0.02807, 0.08911, 0.2232, 0.1006, 0.2072, 0.1018, 0.2081, 0.09041, 0.2241, 0.09041, 0.2241, 0.1018, 0.2081, 0.1142, 0.2173, 0.1031, 0.2328, 0.002394, 0.4619, 0.004672, 0.4423, 0.006226, 0.4425, 0.003956, 0.462, 0.003956, 0.462, 0.006226, 0.4425, 0.02151, 0.4446, 0.01931, 0.4635, 0.04173, 0.7127, 0.03425, 0.6944, 0.03572, 0.6938, 0.04317, 0.712, 0.04317, 0.712, 0.03572, 0.6938, 0.0501, 0.6883, 0.05732, 0.7059, 0.43, 0.007948, 0.4494, 0.005163, 0.4496, 0.006711, 0.4302, 0.009492, 0.4302, 0.009492, 0.4496, 0.006711, 0.4516, 0.02197, 0.4327, 0.02469, 0.1006, 0.2072, 0.1127, 0.1915, 0.1139, 0.1925, 0.1018, 0.2081, 0.1018, 0.2081, 0.1139, 0.1925, 0.1259, 0.2022, 0.1142, 0.2173, 0.004672, 0.4423, 0.007708, 0.4228, 0.009254, 0.423, 0.006226, 0.4425, 0.006226, 0.4425, 0.009254, 0.423, 0.02445, 0.4257, 0.02151, 0.4446, 0.03425, 0.6944, 0.02749, 0.6759, 0.02898, 0.6754, 0.03572, 0.6938, 0.03572, 0.6938, 0.02898, 0.6754, 0.04357, 0.6704, 0.0501, 0.6883, 0.4494, 0.005163, 0.4689, 0.003019, 0.4691, 0.00457, 0.4496, 0.006711, 0.4496, 0.006711, 0.4691, 0.00457, 0.4706, 0.01989, 0.4516, 0.02197, 0.1127, 0.1915, 0.1253, 0.1764, 0.1265, 0.1774, 0.1139, 0.1925, 0.1139, 0.1925, 0.1265, 0.1774, 0.1382, 0.1876, 0.1259, 0.2022, 0.007708, 0.4228, 0.0115, 0.4034, 0.01303, 0.4037, 0.009254, 0.423, 0.009254, 0.423, 0.01303, 0.4037, 0.02812, 0.407, 0.02445, 0.4257, 0.02749, 0.6759, 0.02146, 0.6571, 0.02296, 0.6566, 0.02898, 0.6754, 0.02898, 0.6754, 0.02296, 0.6566, 0.03774, 0.6522, 0.04357, 0.6704, 0.4689, 0.003019, 0.4884, 0.001408, 0.4885, 0.002961, 0.4691, 0.00457, 0.4691, 0.00457, 0.4885, 0.002961, 0.4897, 0.01837, 0.4706, 0.01989, 0.1253, 0.1764, 0.1386, 0.1618, 0.1397, 0.1629, 0.1265, 0.1774, 0.1265, 0.1774, 0.1397, 0.1629, 0.151, 0.1734, 0.1382, 0.1876, 0.0115, 0.4034, 0.01604, 0.3842, 0.01756, 0.3846, 0.01303, 0.4037, 0.01303, 0.4037, 0.01756, 0.3846, 0.0325, 0.3884, 0.02812, 0.407, 0.02146, 0.6571, 0.01615, 0.6381, 0.01767, 0.6377, 0.02296, 0.6566, 0.02296, 0.6566, 0.01767, 0.6377, 0.03261, 0.6338, 0.03774, 0.6522, 0.4884, 0.001408, 0.5079, 0.0001299, 0.508, 0.001683, 0.4885, 0.002961, 0.4885, 0.002961, 0.508, 0.001683, 0.509, 0.01728, 0.4897, 0.01837, 0.2458, 0.07522, 0.2629, 0.06534, 0.2636, 0.06671, 0.2466, 0.07656, 0.2466, 0.07656, 0.2636, 0.06671, 0.2711, 0.08021, 0.2546, 0.08975, 0.1386, 0.1618, 0.1524, 0.1477, 0.1535, 0.1488, 0.1397, 0.1629, 0.1397, 0.1629, 0.1535, 0.1488, 0.1643, 0.1598, 0.151, 0.1734, 0.01604, 0.3842, 0.02132, 0.3652, 0.02282, 0.3656, 0.01756, 0.3846, 0.01756, 0.3846, 0.02282, 0.3656, 0.03761, 0.37, 0.0325, 0.3884, 0.01615, 0.6381, 0.01159, 0.6189, 0.01312, 0.6185, 0.01767, 0.6377, 0.01767, 0.6377, 0.01312, 0.6185, 0.0282, 0.6153, 0.03261, 0.6338, 0.1369, 0.8604, 0.1246, 0.8455, 0.1258, 0.8445, 0.1381, 0.8594, 0.1381, 0.8594, 0.1258, 0.8445, 0.1376, 0.8348, 0.15, 0.8495, 0.2629, 0.06534, 0.2803, 0.05612, 0.281, 0.05753, 0.2636, 0.06671, 0.2636, 0.06671, 0.281, 0.05753, 0.288, 0.07131, 0.2711, 0.08021, 0.1524, 0.1477, 0.1667, 0.1341, 0.1678, 0.1353, 0.1535, 0.1488, 0.1535, 0.1488, 0.1678, 0.1353, 0.1782, 0.1467, 0.1643, 0.1598, 0.02132, 0.3652, 0.02733, 0.3464, 0.02882, 0.3469, 0.02282, 0.3656, 0.02282, 0.3656, 0.02882, 0.3469, 0.04343, 0.3518, 0.03761, 0.37, 0.01159, 0.6189, 0.007771, 0.5995, 0.009317, 0.5992, 0.01312, 0.6185, 0.01312, 0.6185, 0.009317, 0.5992, 0.02452, 0.5965, 0.0282, 0.6153, 0.1246, 0.8455, 0.1124, 0.8304, 0.1136, 0.8294, 0.1258, 0.8445, 0.1258, 0.8445, 0.1136, 0.8294, 0.1257, 0.82, 0.1376, 0.8348, 0.2803, 0.05612, 0.2981, 0.04759, 0.2988, 0.04902, 0.281, 0.05753, 0.281, 0.05753, 0.2988, 0.04902, 0.3052, 0.06306, 0.288, 0.07131, 0.1667, 0.1341, 0.1816, 0.1211, 0.1826, 0.1223, 0.1678, 0.1353, 0.1678, 0.1353, 0.1826, 0.1223, 0.1926, 0.1341, 0.1782, 0.1467, 0.02733, 0.3464, 0.03407, 0.3278, 0.03553, 0.3284, 0.02882, 0.3469, 0.02882, 0.3469, 0.03553, 0.3284, 0.04995, 0.3339, 0.04343, 0.3518, 0.007771, 0.5995, 0.004702, 0.58, 0.006258, 0.5798, 0.009317, 0.5992, 0.009317, 0.5992, 0.006258, 0.5798, 0.02156, 0.5777, 0.02452, 0.5965, 0.1124, 0.8304, 0.1006, 0.8148, 0.1018, 0.8139, 0.1136, 0.8294, 0.1136, 0.8294, 0.1018, 0.8139, 0.1142, 0.8048, 0.1257, 0.82, 0.2981, 0.04759, 0.3163, 0.03974, 0.3169, 0.0412, 0.2988, 0.04902, 0.2988, 0.04902, 0.3169, 0.0412, 0.3227, 0.05549, 0.3052, 0.06306, 0.1816, 0.1211, 0.197, 0.1087, 0.1979, 0.1099, 0.1826, 0.1223, 0.1826, 0.1223, 0.1979, 0.1099, 0.2074, 0.1221, 0.1926, 0.1341, 0.03407, 0.3278, 0.04152, 0.3095, 0.04296, 0.3101, 0.03553, 0.3284, 0.03553, 0.3284, 0.04296, 0.3101, 0.05716, 0.3162, 0.04995, 0.3339, 0.004702, 0.58, 0.002389, 0.5604, 0.003952, 0.5602, 0.006258, 0.5798, 0.006258, 0.5798, 0.003952, 0.5602, 0.01934, 0.5587, 0.02156, 0.5777, 0.1006, 0.8148, 0.0892, 0.7988, 0.09049, 0.7979, 0.1018, 0.8139, 0.1018, 0.8139, 0.09049, 0.7979, 0.1032, 0.7893, 0.1142, 0.8048, 0.3163, 0.03974, 0.3347, 0.0326, 0.3352, 0.03408, 0.3169, 0.0412, 0.3169, 0.0412, 0.3352, 0.03408, 0.3405, 0.0486, 0.3227, 0.05549, 0.197, 0.1087, 0.2128, 0.09686, 0.2137, 0.09814, 0.1979, 0.1099, 0.1979, 0.1099, 0.2137, 0.09814, 0.2227, 0.1107, 0.2074, 0.1221, 0.04152, 0.3095, 0.04968, 0.2915, 0.0511, 0.2922, 0.04296, 0.3101, 0.04296, 0.3101, 0.0511, 0.2922, 0.06507, 0.2988, 0.05716, 0.3162, 0.002389, 0.5604, 0.0008396, 0.5407, 0.002408, 0.5406, 0.003952, 0.5602, 0.003952, 0.5602, 0.002408, 0.5406, 0.01787, 0.5397, 0.01934, 0.5587, 0.0892, 0.7988, 0.07839, 0.7823, 0.07972, 0.7815, 0.09049, 0.7979, 0.09049, 0.7979, 0.07972, 0.7815, 0.09279, 0.7733, 0.1032, 0.7893, 0.3347, 0.0326, 0.3534, 0.02618, 0.3539, 0.02768, 0.3352, 0.03408, 0.3352, 0.03408, 0.3539, 0.02768, 0.3586, 0.04242, 0.3405, 0.0486, 0.2128, 0.09686, 0.2291, 0.08574, 0.23, 0.08705, 0.2137, 0.09814, 0.2137, 0.09814, 0.23, 0.08705, 0.2385, 0.09991, 0.2227, 0.1107, 0.04968, 0.2915, 0.0586, 0.2739, 0.05999, 0.2746, 0.0511, 0.2922, 0.0511, 0.2922, 0.05999, 0.2746, 0.07359, 0.2818, 0.06507, 0.2988, 0.0008396, 0.5407, 0.0001394, 0.5209, 0.001708, 0.5209, 0.002408, 0.5406, 0.002408, 0.5406, 0.001708, 0.5209, 0.01708, 0.5206, 0.01787, 0.5397, 0.07839, 0.7823, 0.06828, 0.7654, 0.06963, 0.7647, 0.07972, 0.7815, 0.07972, 0.7815, 0.06963, 0.7647, 0.08294, 0.757, 0.09279, 0.7733, 0.3534, 0.02618, 0.3723, 0.02057, 0.3727, 0.02208, 0.3539, 0.02768, 0.3539, 0.02768, 0.3727, 0.02208, 0.3768, 0.0369, 0.3586, 0.04242, 0.1818, 0.0, 0.2273, 0.07873, 0.1364, 0.07873, 0.2727, 0.1575, 0.3182, 0.07873, 0.3636, 0.1575, 0.9091, 0.0, 0.9545, 0.07873, 0.8636, 0.07873, 0.7273, 0.0, 0.7727, 0.07873, 0.6818, 0.07873, 0.5455, 0.0, 0.5909, 0.07873, 0.5, 0.07873, 0.2727, 0.1575, 0.3636, 0.1575, 0.3182, 0.2362, 0.09091, 0.1575, 0.1818, 0.1575, 0.1364, 0.2362, 0.8182, 0.1575, 0.9091, 0.1575, 0.8636, 0.2362, 0.6364, 0.1575, 0.7273, 0.1575, 0.6818, 0.2362, 0.4545, 0.1575, 0.5455, 0.1575, 0.5, 0.2362, 0.2727, 0.1575, 0.3182, 0.2362, 0.2273, 0.2362, 0.09091, 0.1575, 0.1364, 0.2362, 0.04546, 0.2362, 0.8182, 0.1575, 0.8636, 0.2362, 0.7727, 0.2362, 0.6364, 0.1575, 0.6818, 0.2362, 0.5909, 0.2362, 0.4545, 0.1575, 0.5, 0.2362, 0.4091, 0.2362, 0.1818, 0.3149, 0.2727, 0.3149, 0.2273, 0.3937, 0.0, 0.3149, 0.09091, 0.3149, 0.04546, 0.3937, 0.7273, 0.3149, 0.8182, 0.3149, 0.7727, 0.3937, 0.5455, 0.3149, 0.6364, 0.3149, 0.5909, 0.3937, 0.3636, 0.3149, 0.4545, 0.3149, 0.4091, 0.3937, 0.4091, 0.3937, 0.5, 0.3937, 0.4545, 0.4724, 0.4091, 0.3937, 0.4545, 0.3149, 0.5, 0.3937, 0.4545, 0.3149, 0.5455, 0.3149, 0.5, 0.3937, 0.5909, 0.3937, 0.6818, 0.3937, 0.6364, 0.4724, 0.5909, 0.3937, 0.6364, 0.3149, 0.6818, 0.3937, 0.6364, 0.3149, 0.7273, 0.3149, 0.6818, 0.3937, 0.7727, 0.3937, 0.8636, 0.3937, 0.8182, 0.4724, 0.7727, 0.3937, 0.8182, 0.3149, 0.8636, 0.3937, 0.8182, 0.3149, 0.9091, 0.3149, 0.8636, 0.3937, 0.04546, 0.3937, 0.1364, 0.3937, 0.09091, 0.4724, 0.04546, 0.3937, 0.09091, 0.3149, 0.1364, 0.3937, 0.09091, 0.3149, 0.1818, 0.3149, 0.1364, 0.3937, 0.2273, 0.3937, 0.3182, 0.3937, 0.2727, 0.4724, 0.2273, 0.3937, 0.2727, 0.3149, 0.3182, 0.3937, 0.2727, 0.3149, 0.3636, 0.3149, 0.3182, 0.3937, 0.4091, 0.2362, 0.4545, 0.3149, 0.3636, 0.3149, 0.4091, 0.2362, 0.5, 0.2362, 0.4545, 0.3149, 0.5, 0.2362, 0.5455, 0.3149, 0.4545, 0.3149, 0.5909, 0.2362, 0.6364, 0.3149, 0.5455, 0.3149, 0.5909, 0.2362, 0.6818, 0.2362, 0.6364, 0.3149, 0.6818, 0.2362, 0.7273, 0.3149, 0.6364, 0.3149, 0.7727, 0.2362, 0.8182, 0.3149, 0.7273, 0.3149, 0.7727, 0.2362, 0.8636, 0.2362, 0.8182, 0.3149, 0.8636, 0.2362, 0.9091, 0.3149, 0.8182, 0.3149, 0.04546, 0.2362, 0.09091, 0.3149, 0.0, 0.3149, 0.04546, 0.2362, 0.1364, 0.2362, 0.09091, 0.3149, 0.1364, 0.2362, 0.1818, 0.3149, 0.09091, 0.3149, 0.2273, 0.2362, 0.2727, 0.3149, 0.1818, 0.3149, 0.2273, 0.2362, 0.3182, 0.2362, 0.2727, 0.3149, 0.3182, 0.2362, 0.3636, 0.3149, 0.2727, 0.3149, 0.5, 0.2362, 0.5909, 0.2362, 0.5455, 0.3149, 0.5, 0.2362, 0.5455, 0.1575, 0.5909, 0.2362, 0.5455, 0.1575, 0.6364, 0.1575, 0.5909, 0.2362, 0.6818, 0.2362, 0.7727, 0.2362, 0.7273, 0.3149, 0.6818, 0.2362, 0.7273, 0.1575, 0.7727, 0.2362, 0.7273, 0.1575, 0.8182, 0.1575, 0.7727, 0.2362, 0.8636, 0.2362, 0.9545, 0.2362, 0.9091, 0.3149, 0.8636, 0.2362, 0.9091, 0.1575, 0.9545, 0.2362, 0.9091, 0.1575, 1.0, 0.1575, 0.9545, 0.2362, 0.1364, 0.2362, 0.2273, 0.2362, 0.1818, 0.3149, 0.1364, 0.2362, 0.1818, 0.1575, 0.2273, 0.2362, 0.1818, 0.1575, 0.2727, 0.1575, 0.2273, 0.2362, 0.3182, 0.2362, 0.4091, 0.2362, 0.3636, 0.3149, 0.3182, 0.2362, 0.3636, 0.1575, 0.4091, 0.2362, 0.3636, 0.1575, 0.4545, 0.1575, 0.4091, 0.2362, 0.5, 0.07873, 0.5455, 0.1575, 0.4545, 0.1575, 0.5, 0.07873, 0.5909, 0.07873, 0.5455, 0.1575, 0.5909, 0.07873, 0.6364, 0.1575, 0.5455, 0.1575, 0.6818, 0.07873, 0.7273, 0.1575, 0.6364, 0.1575, 0.6818, 0.07873, 0.7727, 0.07873, 0.7273, 0.1575, 0.7727, 0.07873, 0.8182, 0.1575, 0.7273, 0.1575, 0.8636, 0.07873, 0.9091, 0.1575, 0.8182, 0.1575, 0.8636, 0.07873, 0.9545, 0.07873, 0.9091, 0.1575, 0.9545, 0.07873, 1.0, 0.1575, 0.9091, 0.1575, 0.3636, 0.1575, 0.4091, 0.07873, 0.4545, 0.1575, 0.3636, 0.1575, 0.3182, 0.07873, 0.4091, 0.07873, 0.3182, 0.07873, 0.3636, 0.0, 0.4091, 0.07873, 0.1364, 0.07873, 0.1818, 0.1575, 0.09091, 0.1575, 0.1364, 0.07873, 0.2273, 0.07873, 0.1818, 0.1575, 0.2273, 0.07873, 0.2727, 0.1575, 0.1818, 0.1575])
me_cone.materials.append(mat_denim)
me_cone.use_remesh_fix_poles = True
me_cone.use_remesh_preserve_attributes = False
me_cone.update()

# ---- objects
ob_cone = bpy.data.objects.new('Cone', me_cone)
ob_camera = bpy.data.objects.new('Camera', cam_camera)
ob_sun_001 = bpy.data.objects.new('Sun.001', light_sun_002)

# ---- transforms, parenting, visibility, modifiers, constraints
ob_cone.location = (0.0, 0.0, 0.0)
_vg = ob_cone.vertex_groups.new(name='Fringe')
_m = ob_cone.modifiers.new('ParticleSystem', 'PARTICLE_SYSTEM')
ob_camera.location = (2.765, -3.193, -1.39)
ob_camera.rotation_euler = (1.85, -0.3674, 0.6561)
ob_sun_001.location = (19.48, -43.2, 34.91)
ob_sun_001.rotation_euler = (-0.5804, 1.048, -2.906)
ob_sun_001.scale = (2.098, 2.098, 2.098)
ob_sun_001.lineart.crease_threshold = 0.0

# ---- collection membership
col_collection.objects.link(ob_cone)
col_collection.objects.link(ob_camera)
col_collection.objects.link(ob_sun_001)

# ---- scene / render settings (as saved in the file)
scene.camera = ob_camera
scene.frame_start = 1; scene.frame_end = 1; scene.frame_set(1)
scene.render.engine = 'CYCLES'
scene.render.resolution_x = 96
scene.render.resolution_y = 96
scene.render.film_transparent = True
scene.cycles.use_denoising = False
scene.cycles.samples = 512
scene.cycles.sampling_pattern = 'TABULATED_SOBOL'
scene.cycles.use_adaptive_sampling = False
scene.cycles.use_light_tree = False
scene.view_settings.view_transform = 'Filmic'
bpy.context.view_layer.update()
